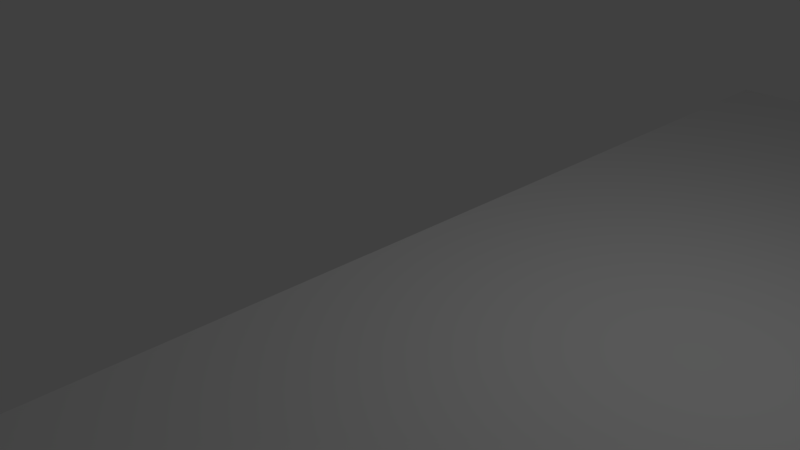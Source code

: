 # Source: floors.blend  (saved by Blender 2.79.0; exported with 4.5.12 LTS)
import bpy
from mathutils import Matrix  # noqa: F401  (used for matrix-valued properties, if any)

bpy.ops.wm.read_factory_settings(use_empty=True)
scene = bpy.context.scene
scene.name = 'Scene'

# ---- collections
col_collection_1 = bpy.data.collections.new('Collection 1'); scene.collection.children.link(col_collection_1)

# ---- materials (node trees are filled in below, after node groups)
mat_material = bpy.data.materials.new('Material')
mat_material.alpha_threshold = 0.0
mat_material.use_transparent_shadow = False
mat_material.roughness = 0.5
mat_material.line_color = (0.0, 0.0, 0.0, 1.0)

# ---- material node trees

# ---- world
world_world = bpy.data.worlds.new('World'); scene.world = world_world
world_world.color = (0.05088, 0.05088, 0.05088)
world_world.use_sun_shadow = False
world_world.sun_shadow_jitter_overblur = 0.0
world_world.cycles.sampling_method = 'MANUAL'

# ---- cameras
cam_camera = bpy.data.cameras.new('Camera')
cam_camera.clip_end = 100.0
cam_camera.lens = 35.0
cam_camera.sensor_width = 32.0
cam_camera.sensor_height = 18.0
cam_camera.ortho_scale = 7.314
cam_camera.dof.focus_distance = 0.0
cam_camera.dof.aperture_fstop = 128.0

# ---- lights
light_lamp = bpy.data.lights.new('Lamp', 'POINT')
light_lamp.transmission_factor = 0.0
light_lamp.cutoff_distance = 30.0
light_lamp.energy = 100.0
light_lamp.shadow_buffer_clip_start = 1.001
light_lamp.shadow_soft_size = 0.1
light_lamp.shadow_maximum_resolution = 0.006
light_lamp.use_absolute_resolution = True

# ---- meshes
me_cube_001 = bpy.data.meshes.new('Cube.001')
me_cube_001.from_pydata([(5.0, -2.186e-07, -5.0), (5.0, 2.186e-07, 5.0), (-5.0, 2.186e-07, 5.0), (-5.0, -2.186e-07, -5.0), (5.0, -7.285e-08, -1.667), (5.0, 7.285e-08, 1.667), (-5.0, 7.285e-08, 1.667), (-5.0, -7.285e-08, -1.667), (3.0, -2.186e-07, -5.0), (-3.0, -2.186e-07, -5.0), (3.0, 2.186e-07, 5.0), (-3.0, 2.186e-07, 5.0), (-3.0, -7.285e-08, -1.667), (3.0, -7.285e-08, -1.667), (-3.0, 7.285e-08, 1.667), (3.0, 7.285e-08, 1.667), (-2.1, 0.4469, -1.167), (2.1, 0.4469, -1.167), (-2.1, 0.4469, 1.167), (2.1, 0.4469, 1.167)], [], [(14, 6, 2, 11), (9, 3, 7, 12), (12, 7, 6, 14), (4, 13, 15, 5), (14, 15, 19, 18), (0, 8, 13, 4), (8, 9, 12, 13), (5, 15, 10, 1), (15, 14, 11, 10), (17, 16, 18, 19), (13, 12, 16, 17), (15, 13, 17, 19), (12, 14, 18, 16)])
_uv = me_cube_001.uv_layers.new(name='UVMap')
_uv.uv.foreach_set('vector', [0.0525, 0.9475, 0.0525, 0.9675, 0.03251, 0.9675, 0.03251, 0.9475, 0.09249, 0.9475, 0.09249, 0.9675, 0.0725, 0.9675, 0.0725, 0.9475, 0.0725, 0.9475, 0.0725, 0.9675, 0.0525, 0.9675, 0.0525, 0.9475, 0.0725, 0.9075, 0.0725, 0.9275, 0.0525, 0.9275, 0.0525, 0.9075, 0.3025, 0.9475, 0.3025, 0.9275, 0.3025, 0.9275, 0.3025, 0.9475, 0.09249, 0.9075, 0.09249, 0.9275, 0.0725, 0.9275, 0.0725, 0.9075, 0.09249, 0.9275, 0.09249, 0.9475, 0.0725, 0.9475, 0.0725, 0.9275, 0.0525, 0.9075, 0.0525, 0.9275, 0.03251, 0.9275, 0.03251, 0.9075, 0.0525, 0.9275, 0.0525, 0.9475, 0.03251, 0.9475, 0.03251, 0.9275, 0.1975, 0.9275, 0.1975, 0.9475, 0.1775, 0.9475, 0.1775, 0.9275, 0.3225, 0.9275, 0.3225, 0.9475, 0.3225, 0.9475, 0.3225, 0.9275, 0.3025, 0.9275, 0.3225, 0.9275, 0.3225, 0.9275, 0.3025, 0.9275, 0.3225, 0.9475, 0.3025, 0.9475, 0.3025, 0.9475, 0.3225, 0.9475])
me_cube_001.materials.append(mat_material)
me_cube_001.use_remesh_preserve_volume = False
me_cube_001.use_remesh_preserve_attributes = False
me_cube_001.use_mirror_vertex_groups = False
me_cube_001.update()
me_cube = bpy.data.meshes.new('Cube')
me_cube.from_pydata([(5.0, -2.186e-07, -5.0), (5.0, 2.186e-07, 5.0), (-5.0, 2.186e-07, 5.0), (-5.0, -2.186e-07, -5.0)], [], [(0, 3, 2, 1)])
_uv = me_cube.uv_layers.new(name='UVMap')
_uv.uv.foreach_set('vector', [0.09249, 0.9075, 0.09249, 0.9675, 0.03251, 0.9675, 0.03251, 0.9075])
me_cube.materials.append(mat_material)
me_cube.use_remesh_preserve_volume = False
me_cube.use_remesh_preserve_attributes = False
me_cube.use_mirror_vertex_groups = False
me_cube.update()

# ---- objects
ob_cube_001 = bpy.data.objects.new('Cube.001', me_cube_001)
ob_cube = bpy.data.objects.new('Cube', me_cube)
ob_lamp = bpy.data.objects.new('Lamp', light_lamp)
ob_camera = bpy.data.objects.new('Camera', cam_camera)

# ---- transforms, parenting, visibility, modifiers, constraints
ob_cube_001.location = (5.0, -5.0, 0.0)
ob_cube_001.rotation_euler = (1.571, 0.0, 0.0)
ob_cube_001.lock_rotations_4d = False
ob_cube_001.empty_display_type = 'ARROWS'
ob_cube_001.lineart.crease_threshold = 0.0
ob_cube.location = (5.0, 5.0, 0.0)
ob_cube.rotation_euler = (1.571, 0.0, 0.0)
ob_cube.lock_rotations_4d = False
ob_cube.empty_display_type = 'ARROWS'
ob_cube.lineart.crease_threshold = 0.0
ob_lamp.location = (4.076, 1.005, 5.904)
ob_lamp.rotation_euler = (0.6503, 0.05522, 1.866)
ob_lamp.lock_rotations_4d = False
ob_lamp.empty_display_type = 'ARROWS'
ob_lamp.color = (0.0, 0.0, 0.0, 0.0)
ob_lamp.lineart.crease_threshold = 0.0
ob_camera.location = (7.481, -6.508, 5.344)
ob_camera.rotation_euler = (1.109, 0.0, 0.8149)
ob_camera.lock_rotations_4d = False
ob_camera.empty_display_type = 'ARROWS'
ob_camera.color = (0.0, 0.0, 0.0, 0.0)
ob_camera.display_type = 'WIRE'
ob_camera.lineart.crease_threshold = 0.0

# ---- collection membership
col_collection_1.objects.link(ob_cube_001)
col_collection_1.objects.link(ob_cube)
col_collection_1.objects.link(ob_lamp)
col_collection_1.objects.link(ob_camera)

# ---- scene / render settings (as saved in the file)
scene.camera = ob_camera
scene.frame_start = 1; scene.frame_end = 250; scene.frame_set(1)
scene.render.engine = 'BLENDER_EEVEE_NEXT'
scene.render.resolution_percentage = 50
scene.render.dither_intensity = 0.0
scene.cycles.use_denoising = False
scene.cycles.samples = 128
scene.cycles.sampling_pattern = 'TABULATED_SOBOL'
scene.cycles.use_adaptive_sampling = False
scene.cycles.use_light_tree = False
scene.cycles.blur_glossy = 0.0
scene.cycles.sample_clamp_indirect = 0.0
scene.view_settings.view_transform = 'Standard'
bpy.context.view_layer.update()
